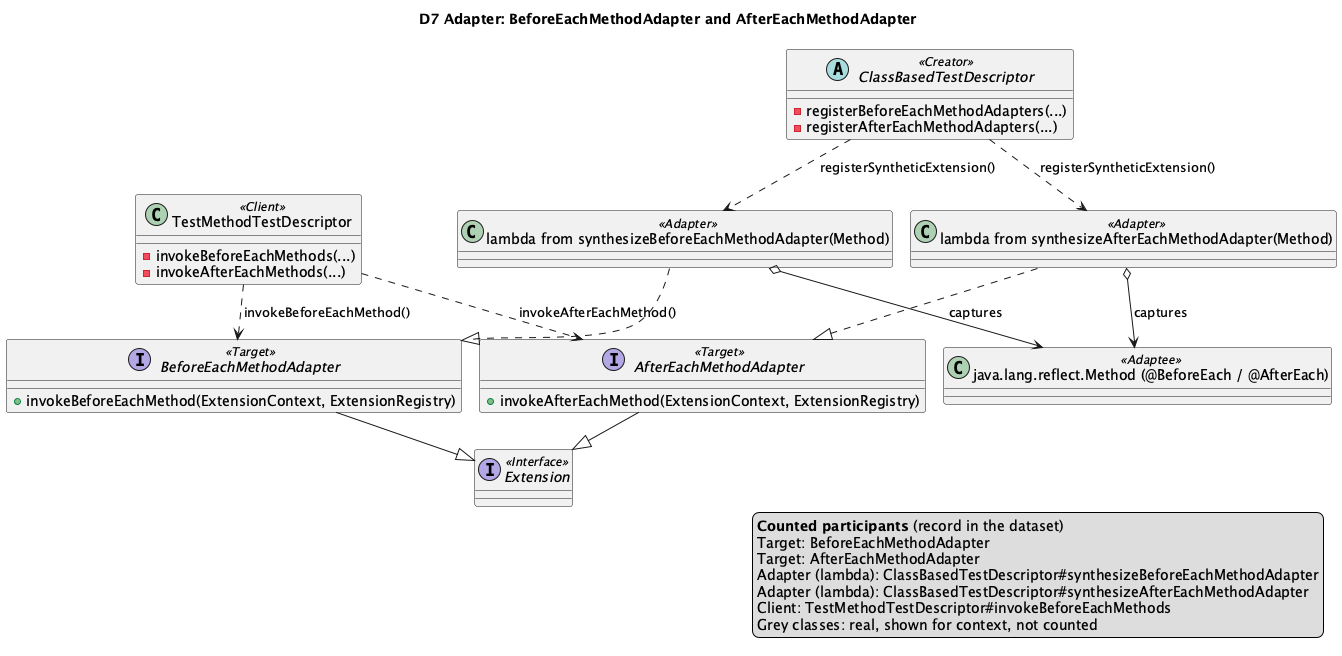

The diagram above was rendered by PlantUML. Its source (embedded in the PNG):
@startuml D7
!pragma layout smetana
title D7 Adapter: BeforeEachMethodAdapter and AfterEachMethodAdapter

interface Extension <<Interface>>
interface BeforeEachMethodAdapter <<Target>> {
  +invokeBeforeEachMethod(ExtensionContext, ExtensionRegistry)
}
interface AfterEachMethodAdapter <<Target>> {
  +invokeAfterEachMethod(ExtensionContext, ExtensionRegistry)
}
class "java.lang.reflect.Method (@BeforeEach / @AfterEach)" as Method <<Adaptee>>
class "lambda from synthesizeBeforeEachMethodAdapter(Method)" as BeforeLambda <<Adapter>>
class "lambda from synthesizeAfterEachMethodAdapter(Method)" as AfterLambda <<Adapter>>
abstract class ClassBasedTestDescriptor <<Creator>> {
  -registerBeforeEachMethodAdapters(...)
  -registerAfterEachMethodAdapters(...)
}
class TestMethodTestDescriptor <<Client>> {
  -invokeBeforeEachMethods(...)
  -invokeAfterEachMethods(...)
}

BeforeEachMethodAdapter --|> Extension
AfterEachMethodAdapter --|> Extension
BeforeLambda ..|> BeforeEachMethodAdapter
AfterLambda ..|> AfterEachMethodAdapter
BeforeLambda o--> Method : captures
AfterLambda o--> Method : captures
ClassBasedTestDescriptor ..> BeforeLambda : registerSyntheticExtension()
ClassBasedTestDescriptor ..> AfterLambda : registerSyntheticExtension()
TestMethodTestDescriptor ..> BeforeEachMethodAdapter : invokeBeforeEachMethod()
TestMethodTestDescriptor ..> AfterEachMethodAdapter : invokeAfterEachMethod()
' aligned-with-record
legend right
  <b>Counted participants</b> (record in the dataset)
  Target: BeforeEachMethodAdapter
  Target: AfterEachMethodAdapter
  Adapter (lambda): ClassBasedTestDescriptor#synthesizeBeforeEachMethodAdapter
  Adapter (lambda): ClassBasedTestDescriptor#synthesizeAfterEachMethodAdapter
  Client: TestMethodTestDescriptor#invokeBeforeEachMethods
  Grey classes: real, shown for context, not counted
endlegend
@enduml